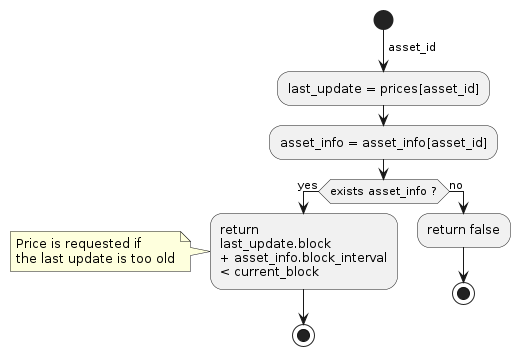

The diagram above was rendered by PlantUML. Its source (embedded in the PNG):
@startuml
start
->asset_id;
:last_update = prices[asset_id];
:asset_info = asset_info[asset_id];
if (exists asset_info ?) then (yes)
    :return
    last_update.block
    + asset_info.block_interval
    < current_block;
    note left: Price is requested if\nthe last update is too old
    stop
else (no)
    :return false;
    stop
endif
@enduml